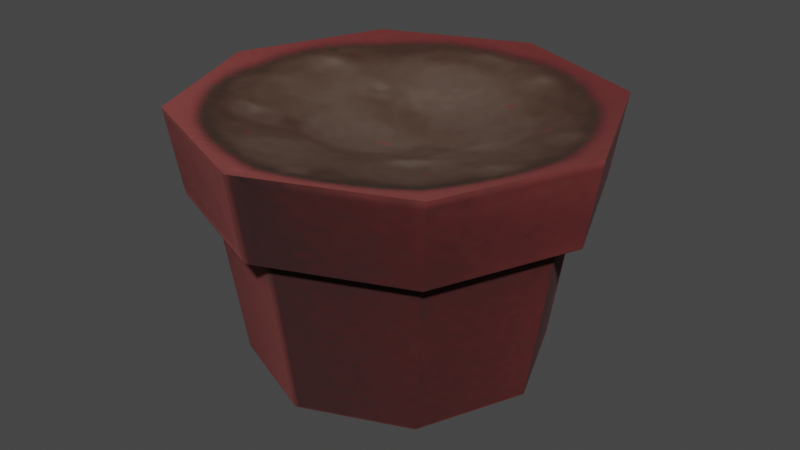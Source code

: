 # Source: plant_pot.blend  (saved by Blender 3.4.6; exported with 4.5.12 LTS)
import bpy
from mathutils import Matrix  # noqa: F401  (used for matrix-valued properties, if any)

bpy.ops.wm.read_factory_settings(use_empty=True)
scene = bpy.context.scene
scene.name = 'Scene'

# ---- collections
col_collection = bpy.data.collections.new('Collection'); scene.collection.children.link(col_collection)
col_export = bpy.data.collections.new('Export'); scene.collection.children.link(col_export)

# ---- images (referenced by path relative to the original .blend; pixels are not part of the script)
import os
ASSET_DIR = os.environ.get("B2B_ASSET_DIR", "")  # directory of the original .blend (textures are referenced by path, not embedded)
HERE = os.path.dirname(os.path.abspath(__file__))  # packed textures are extracted next to this script under _unpacked/

def load_image(name, relpath, width, height, colorspace="sRGB"):
    """Load a texture the original file referenced (path relative to the .blend, or extracted next to this script)."""
    p = next((c for c in (os.path.join(HERE, relpath), os.path.join(ASSET_DIR, relpath)) if relpath and os.path.exists(c)), "")
    if p:
        img = bpy.data.images.load(p, check_existing=True)
        img.name = name
    else:  # same state as the original file: an image datablock whose file is absent (Cycles renders it pink)
        img = bpy.data.images.new(name, width, height)
        img.source = "FILE"
        img.filepath = "//" + (relpath or name)
    img.colorspace_settings.name = colorspace
    return img
img_image_0 = load_image('Image_0', '_unpacked/Image_0.3aec1a79.png', 64, 128, 'sRGB')

# ---- materials (node trees are filled in below, after node groups)
mat_plant_pot_red = bpy.data.materials.new('plant_pot_red')
mat_plant_pot_red.use_backface_culling = True
mat_plant_pot_red.use_transparent_shadow = False

# ---- material node trees
mat_plant_pot_red.use_nodes = True; mat_plant_pot_red.node_tree.nodes.clear()
_N = mat_plant_pot_red.node_tree.nodes; _L = mat_plant_pot_red.node_tree.links
n0 = _N.new('ShaderNodeBsdfPrincipled'); n0.name = 'Principled BSDF'; n0.location = (10, 300)
n0.distribution = 'GGX'
n0.subsurface_method = 'RANDOM_WALK_SKIN'
n0.inputs[2].default_value = 1.0
n0.inputs[27].default_value = (0.0, 0.0, 0.0, 1.0)
n0.inputs[28].default_value = 1.0
n1 = _N.new('ShaderNodeOutputMaterial'); n1.name = 'Material Output'; n1.location = (320, 270)
n2 = _N.new('ShaderNodeTexImage'); n2.name = 'Image Texture'; n2.location = (-440, 210)
n2.label = 'BASE COLOR'
n2.image = img_image_0
_L.new(n0.outputs[0], n1.inputs[0])
_L.new(n2.outputs[0], n0.inputs[0])
_L.new(n2.outputs[1], n0.inputs[4])
n1.is_active_output = True

# ---- world
world_world = bpy.data.worlds.new('World'); scene.world = world_world
world_world.use_nodes = True; world_world.node_tree.nodes.clear()
_N = world_world.node_tree.nodes; _L = world_world.node_tree.links
n0 = _N.new('ShaderNodeOutputWorld'); n0.name = 'World Output'; n0.location = (300, 300)
n1 = _N.new('ShaderNodeBackground'); n1.name = 'Background'; n1.location = (10, 300)
n1.inputs[0].default_value = (0.05088, 0.05088, 0.05088, 1.0)
_L.new(n1.outputs[0], n0.inputs[0])
n0.is_active_output = True
world_world.color = (0.05088, 0.05088, 0.05088)
world_world.use_sun_shadow = False
world_world.sun_shadow_jitter_overblur = 0.0

# ---- meshes
me_rsrc_world_prop_generic_interior_houseplants_plant_pot_red_mesh = bpy.data.meshes.new('rsrc.world.prop.generic.interior.houseplants.plant_pot_red-Mesh')
me_rsrc_world_prop_generic_interior_houseplants_plant_pot_red_mesh.from_pydata([(-0.3111, -0.58, 0.3111), (5.247e-09, -0.58, 0.44), (4.198e-09, 0.0, 0.352), (-0.44, -0.58, 3.847e-08), (-0.352, 0.0, 3.077e-08), (-0.3111, -0.58, -0.3111), (-0.2489, 0.0, -0.2489), (-1.923e-08, -0.58, -0.44), (0.3111, -0.58, -0.3111), (0.2489, 0.0, -0.2489), (0.44, -0.58, 0.0), (0.3111, -0.58, 0.3111), (0.2489, 0.0, 0.2489), (-1.539e-08, 0.0, -0.352), (0.352, 0.0, 0.0), (-0.2489, 0.0, 0.2489), (-0.33, -0.4, 0.33), (-0.5, -0.6, 4.371e-08), (-0.4667, -0.4, 3.672e-08), (-0.3536, -0.6, -0.3536), (-0.33, -0.4, -0.33), (-2.04e-08, -0.4, -0.4667), (0.33, -0.4, -0.33), (0.4667, -0.4, -4.08e-09), (0.3536, -0.6, 0.3536), (0.33, -0.4, 0.33), (5.962e-09, -0.6, 0.5), (5.565e-09, -0.4, 0.4667), (0.0, -0.5, 0.0), (0.3536, -0.6, -0.3536), (0.5, -0.6, 0.0), (-2.186e-08, -0.6, -0.5), (-0.3536, -0.6, 0.3536)], [], [(0, 1, 2), (0, 2, 15), (3, 0, 15), (3, 15, 4), (5, 3, 4), (5, 4, 6), (7, 5, 6), (7, 6, 13), (8, 7, 13), (8, 13, 9), (10, 8, 9), (10, 9, 14), (11, 10, 14), (11, 14, 12), (1, 11, 12), (1, 12, 2), (6, 9, 13), (14, 9, 6), (14, 6, 4), (14, 4, 12), (12, 4, 15), (12, 15, 2), (32, 26, 27), (32, 27, 16), (17, 32, 16), (17, 16, 18), (19, 17, 18), (19, 18, 20), (31, 19, 20), (31, 20, 21), (29, 31, 21), (29, 21, 22), (30, 29, 22), (30, 22, 23), (24, 30, 23), (24, 23, 25), (26, 24, 25), (26, 25, 27), (28, 29, 30), (28, 30, 24), (28, 31, 29), (28, 24, 26), (28, 19, 31), (28, 26, 32), (28, 17, 19), (28, 32, 17)])
me_rsrc_world_prop_generic_interior_houseplants_plant_pot_red_mesh.polygons.foreach_set('use_smooth', [True] * 46)
_k = set([(0, 15), (1, 2), (2, 12), (2, 15), (3, 4), (4, 6), (4, 15), (5, 6), (6, 13), (7, 13), (8, 9), (9, 13), (9, 14), (10, 14), (11, 12), (12, 14), (16, 32), (17, 18), (17, 19), (17, 32), (19, 20), (19, 31), (21, 31), (22, 29), (23, 30), (24, 25), (24, 26), (24, 30), (26, 27), (26, 32), (29, 30), (29, 31)])
me_rsrc_world_prop_generic_interior_houseplants_plant_pot_red_mesh.attributes.new('sharp_edge', 'BOOLEAN', 'EDGE').data.foreach_set('value', [ (min(e.vertices), max(e.vertices)) in _k for e in me_rsrc_world_prop_generic_interior_houseplants_plant_pot_red_mesh.edges])
_k = {(3, 4): 1.0, (5, 6): 1.0, (8, 9): 1.0, (11, 12): 1.0, (1, 2): 1.0, (17, 18): 1.0, (19, 20): 1.0, (26, 27): 1.0, (4, 6): 1.0, (29, 30): 1.0, (24, 25): 1.0, (29, 31): 1.0, (24, 26): 1.0, (17, 19): 1.0, (0, 15): 1.0, (7, 13): 1.0, (10, 14): 1.0, (6, 13): 1.0, (12, 14): 1.0, (2, 12): 1.0, (26, 32): 1.0, (16, 32): 1.0, (2, 15): 1.0, (21, 31): 1.0, (22, 29): 1.0, (23, 30): 1.0, (4, 15): 1.0, (24, 30): 1.0, (17, 32): 1.0, (19, 31): 1.0, (9, 14): 1.0, (9, 13): 1.0}
me_rsrc_world_prop_generic_interior_houseplants_plant_pot_red_mesh.attributes.new('crease_edge', 'FLOAT', 'EDGE').data.foreach_set('value', [_k.get((min(e.vertices), max(e.vertices)), 0.0) for e in me_rsrc_world_prop_generic_interior_houseplants_plant_pot_red_mesh.edges])
_uv = me_rsrc_world_prop_generic_interior_houseplants_plant_pot_red_mesh.uv_layers.new(name='UVMap')
_uv.uv.foreach_set('vector', [0.25, 0.375, 1.227e-06, 0.375, 1.227e-06, 0.0, 0.25, 0.375, 1.227e-06, 0.0, 0.25, 0.0, 0.5, 0.375, 0.25, 0.375, 0.25, 0.0, 0.5, 0.375, 0.25, 0.0, 0.5, 0.0, 0.75, 0.375, 0.5, 0.375, 0.5, 0.0, 0.75, 0.375, 0.5, 0.0, 0.75, 0.0, 1.0, 0.375, 0.75, 0.375, 0.75, 0.0, 1.0, 0.375, 0.75, 0.0, 1.0, 0.0, 1.25, 0.375, 1.0, 0.375, 1.0, 0.0, 1.25, 0.375, 1.0, 0.0, 1.25, 0.0, 1.5, 0.375, 1.25, 0.375, 1.25, 0.0, 1.5, 0.375, 1.25, 0.0, 1.5, 0.0, 1.75, 0.375, 1.5, 0.375, 1.5, 0.0, 1.75, 0.375, 1.5, 0.0, 1.75, 0.0, 2.0, 0.375, 1.75, 0.375, 1.75, 0.0, 2.0, 0.375, 1.75, 0.0, 2.0, 0.0, 0.1464, -0.717, 0.8536, -0.717, 0.5, -0.6437, 1.0, -0.8937, 0.8536, -0.717, 0.1464, -0.717, 1.0, -0.8937, 0.1464, -0.717, 0.0, -0.8937, 1.0, -0.8937, 0.0, -0.8937, 0.8536, -1.071, 0.8536, -1.071, 0.0, -0.8937, 0.1464, -1.071, 0.8536, -1.071, 0.1464, -1.071, 0.5, -1.144, 0.25, 0.5, 1.227e-06, 0.5, 1.227e-06, 0.375, 0.25, 0.5, 1.227e-06, 0.375, 0.25, 0.375, 0.5, 0.5, 0.25, 0.5, 0.25, 0.375, 0.5, 0.5, 0.25, 0.375, 0.5, 0.375, 0.75, 0.5, 0.5, 0.5, 0.5, 0.375, 0.75, 0.5, 0.5, 0.375, 0.75, 0.375, 1.0, 0.5, 0.75, 0.5, 0.75, 0.375, 1.0, 0.5, 0.75, 0.375, 1.0, 0.375, 1.25, 0.5, 1.0, 0.5, 1.0, 0.375, 1.25, 0.5, 1.0, 0.375, 1.25, 0.375, 1.5, 0.5, 1.25, 0.5, 1.25, 0.375, 1.5, 0.5, 1.25, 0.375, 1.5, 0.375, 1.75, 0.5, 1.5, 0.5, 1.5, 0.375, 1.75, 0.5, 1.5, 0.375, 1.75, 0.375, 2.0, 0.5, 1.75, 0.5, 1.75, 0.375, 2.0, 0.5, 1.75, 0.375, 2.0, 0.375, 0.5, 0.7514, 0.8433, 0.5798, 0.9854, 0.7514, 0.5, 0.7514, 0.9854, 0.7514, 0.8433, 0.923, 0.5, 0.7514, 0.5, 0.5087, 0.8433, 0.5798, 0.5, 0.7514, 0.8433, 0.923, 0.5, 0.9941, 0.5, 0.7514, 0.1567, 0.5798, 0.5, 0.5087, 0.5, 0.7514, 0.5, 0.9941, 0.1567, 0.923, 0.5, 0.7514, 0.01456, 0.7514, 0.1567, 0.5798, 0.5, 0.7514, 0.1567, 0.923, 0.01456, 0.7514])
me_rsrc_world_prop_generic_interior_houseplants_plant_pot_red_mesh.materials.append(mat_plant_pot_red)
me_rsrc_world_prop_generic_interior_houseplants_plant_pot_red_mesh.update()
me_rsrc_world_prop_generic_interior_houseplants_plant_pot_red_mesh.normals_split_custom_set([tuple(v) for v in zip(*[iter([-0.379, 0.1388, 0.9149, -0.379, 0.1388, 0.9149, -0.379, 0.1388, 0.9149, -0.379, 0.1388, 0.9149, -0.379, 0.1388, 0.9149, -0.379, 0.1388, 0.9149, -0.9149, 0.1388, 0.379, -0.9149, 0.1388, 0.379, -0.9149, 0.1388, 0.379, -0.9149, 0.1388, 0.379, -0.9149, 0.1388, 0.379, -0.9149, 0.1388, 0.379, -0.9149, 0.1388, -0.379, -0.9149, 0.1388, -0.379, -0.9149, 0.1388, -0.379, -0.9149, 0.1388, -0.379, -0.9149, 0.1388, -0.379, -0.9149, 0.1388, -0.379, -0.379, 0.1388, -0.9149, -0.379, 0.1388, -0.9149, -0.379, 0.1388, -0.9149, -0.379, 0.1388, -0.9149, -0.379, 0.1388, -0.9149, -0.379, 0.1388, -0.9149, 0.379, 0.1388, -0.9149, 0.379, 0.1388, -0.9149, 0.379, 0.1388, -0.9149, 0.379, 0.1388, -0.9149, 0.379, 0.1388, -0.9149, 0.379, 0.1388, -0.9149, 0.9149, 0.1388, -0.379, 0.9149, 0.1388, -0.379, 0.9149, 0.1388, -0.379, 0.9149, 0.1388, -0.379, 0.9149, 0.1388, -0.379, 0.9149, 0.1388, -0.379, 0.9149, 0.1388, 0.379, 0.9149, 0.1388, 0.379, 0.9149, 0.1388, 0.379, 0.9149, 0.1388, 0.379, 0.9149, 0.1388, 0.379, 0.9149, 0.1388, 0.379, 0.379, 0.1388, 0.9149, 0.379, 0.1388, 0.9149, 0.379, 0.1388, 0.9149, 0.379, 0.1388, 0.9149, 0.379, 0.1388, 0.9149, 0.379, 0.1388, 0.9149, 0.0, 1.0, 0.0, 0.0, 1.0, 0.0, 0.0, 1.0, 0.0, 0.0, 1.0, 0.0, 0.0, 1.0, 0.0, 0.0, 1.0, 0.0, 0.0, 1.0, 0.0, 0.0, 1.0, 0.0, 0.0, 1.0, 0.0, 0.0, 1.0, 0.0, 0.0, 1.0, 0.0, 0.0, 1.0, 0.0, 0.0, 1.0, 0.0, 0.0, 1.0, 0.0, 0.0, 1.0, 0.0, 0.0, 1.0, 0.0, 0.0, 1.0, 0.0, 0.0, 1.0, 0.0, 0.2416, 0.3806, 0.8926, -0.2956, 0.7342, 0.6111, -0.3782, 0.1522, 0.9131, 0.2416, 0.3806, 0.8926, -0.3782, 0.1522, 0.9131, -0.3782, 0.1522, 0.9131, -0.4603, 0.3806, 0.802, -0.7515, 0.6596, -0.01316, -0.9131, 0.1522, 0.3782, -0.4603, 0.3806, 0.802, -0.9131, 0.1522, 0.3782, -0.9131, 0.1522, 0.3782, -0.8926, 0.3806, 0.2416, -0.5221, 0.6596, -0.5407, -0.9131, 0.1522, -0.3782, -0.8926, 0.3806, 0.2416, -0.9131, 0.1522, -0.3782, -0.9131, 0.1522, -0.3782, -0.802, 0.3806, -0.4603, 0.01316, 0.6596, -0.7515, -0.3782, 0.1522, -0.9131, -0.802, 0.3806, -0.4603, -0.3782, 0.1522, -0.9131, -0.3782, 0.1522, -0.9131, -0.2416, 0.3806, -0.8926, 0.5407, 0.6596, -0.5221, 0.3782, 0.1522, -0.9131, -0.2416, 0.3806, -0.8926, 0.3782, 0.1522, -0.9131, 0.3782, 0.1522, -0.9131, 0.4603, 0.3806, -0.802, 0.7515, 0.6596, 0.01316, 0.9131, 0.1522, -0.3782, 0.4603, 0.3806, -0.802, 0.9131, 0.1522, -0.3782, 0.9131, 0.1522, -0.3782, 0.8926, 0.3806, -0.2416, 0.5221, 0.6596, 0.5407, 0.9131, 0.1522, 0.3782, 0.8926, 0.3806, -0.2416, 0.9131, 0.1522, 0.3782, 0.9131, 0.1522, 0.3782, 0.8719, 0.1189, 0.475, -0.01316, 0.6596, 0.7515, 0.3782, 0.1522, 0.9131, 0.8719, 0.1189, 0.475, 0.3782, 0.1522, 0.9131, 0.3782, 0.1522, 0.9131, -6.193e-10, -1.0, 7.431e-09, -0.276, -0.6747, 0.6846, -0.6792, -0.6747, 0.2889, -6.193e-10, -1.0, 7.431e-09, -0.6792, -0.6747, 0.2889, -0.6846, -0.6747, -0.276, -6.193e-10, -1.0, 7.431e-09, 0.2889, -0.6747, 0.6792, -0.276, -0.6747, 0.6846, -6.193e-10, -1.0, 7.431e-09, -0.6846, -0.6747, -0.276, -0.5623, -0.7346, -0.3798, -6.193e-10, -1.0, 7.431e-09, 0.6846, -0.6747, 0.276, 0.2889, -0.6747, 0.6792, -6.193e-10, -1.0, 7.431e-09, -0.5623, -0.7346, -0.3798, 0.276, -0.6747, -0.6846, -6.193e-10, -1.0, 7.431e-09, 0.6792, -0.6747, -0.2889, 0.6846, -0.6747, 0.276, -6.193e-10, -1.0, 7.431e-09, 0.276, -0.6747, -0.6846, 0.6792, -0.6747, -0.2889])] * 3)])

# ---- objects
ob_houseplants_plant_pot_red_mesh_0 = bpy.data.objects.new('houseplants.plant_pot_red-Mesh[0]', me_rsrc_world_prop_generic_interior_houseplants_plant_pot_red_mesh)

# ---- transforms, parenting, visibility, modifiers, constraints
ob_houseplants_plant_pot_red_mesh_0.location = (0.0, 0.0, 0.0)
ob_houseplants_plant_pot_red_mesh_0.rotation_mode = 'QUATERNION'
ob_houseplants_plant_pot_red_mesh_0.rotation_quaternion = (0.7071, -0.7071, -1.57e-16, -9.358e-24)
_m = ob_houseplants_plant_pot_red_mesh_0.modifiers.new('Weighted Normal', 'WEIGHTED_NORMAL')
_m.keep_sharp = True

# ---- collection membership
scene.collection.objects.link(ob_houseplants_plant_pot_red_mesh_0)

# ---- scene / render settings (as saved in the file)
scene.frame_start = 1; scene.frame_end = 250; scene.frame_set(1)
scene.render.engine = 'BLENDER_EEVEE_NEXT'
scene.cycles.sampling_pattern = 'TABULATED_SOBOL'
scene.cycles.use_light_tree = False
scene.view_settings.view_transform = 'Filmic'
bpy.context.view_layer.update()

# ---- added for rendering (the .blend has no active camera and no usable light): camera, sun
cam_auto = bpy.data.cameras.new('AutoCamera')
cam_auto.lens = 50.0
cam_auto.sensor_width = 36.0
cam_auto.clip_end = 1000.0
ob_auto_camera = bpy.data.objects.new('AutoCamera', cam_auto)
scene.collection.objects.link(ob_auto_camera)
ob_auto_camera.location = (1.42136, -1.70563, 1.43709)
ob_auto_camera.rotation_euler = (1.09748, -7.21219e-08, 0.694738)
scene.camera = ob_auto_camera
light_auto_sun = bpy.data.lights.new('AutoSun', 'SUN')
light_auto_sun.energy = 3.0
light_auto_sun.angle = 0.0523599
ob_auto_sun = bpy.data.objects.new('AutoSun', light_auto_sun)
scene.collection.objects.link(ob_auto_sun)
ob_auto_sun.rotation_euler = (0.872665, 0.174533, 0.523599)
bpy.context.view_layer.update()

